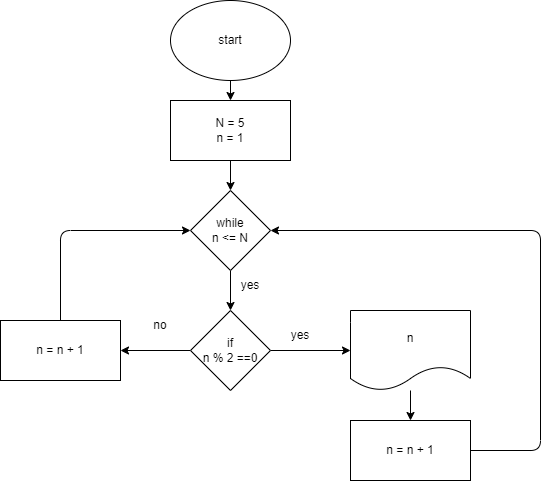

The diagram above was exported from draw.io. Its source (the exported page's mxGraphModel, read from the mxfile embedded in the PNG):
<mxGraphModel dx="108" dy="494" grid="1" gridSize="10" guides="1" tooltips="1" connect="1" arrows="1" fold="1" page="1" pageScale="1" pageWidth="827" pageHeight="1169" math="0" shadow="0">
  <root>
    <mxCell id="0" />
    <mxCell id="1" parent="0" />
    <mxCell id="4" value="" style="edgeStyle=none;html=1;" edge="1" parent="1" source="2" target="3">
      <mxGeometry relative="1" as="geometry" />
    </mxCell>
    <mxCell id="2" value="start" style="ellipse;whiteSpace=wrap;html=1;" vertex="1" parent="1">
      <mxGeometry x="320" width="120" height="80" as="geometry" />
    </mxCell>
    <mxCell id="6" value="" style="edgeStyle=none;html=1;" edge="1" parent="1" source="3" target="5">
      <mxGeometry relative="1" as="geometry" />
    </mxCell>
    <mxCell id="3" value="N = 5&lt;br&gt;n = 1" style="whiteSpace=wrap;html=1;" vertex="1" parent="1">
      <mxGeometry x="320" y="100" width="120" height="60" as="geometry" />
    </mxCell>
    <mxCell id="8" value="" style="edgeStyle=none;html=1;" edge="1" parent="1" source="5" target="7">
      <mxGeometry relative="1" as="geometry" />
    </mxCell>
    <mxCell id="5" value="while&lt;br&gt;n &amp;lt;= N" style="rhombus;whiteSpace=wrap;html=1;" vertex="1" parent="1">
      <mxGeometry x="340" y="190" width="80" height="80" as="geometry" />
    </mxCell>
    <mxCell id="10" value="" style="edgeStyle=none;html=1;" edge="1" parent="1" source="7" target="9">
      <mxGeometry relative="1" as="geometry" />
    </mxCell>
    <mxCell id="13" value="" style="edgeStyle=none;html=1;" edge="1" parent="1" source="7" target="12">
      <mxGeometry relative="1" as="geometry" />
    </mxCell>
    <mxCell id="7" value="if&lt;br&gt;n % 2 ==0" style="rhombus;whiteSpace=wrap;html=1;" vertex="1" parent="1">
      <mxGeometry x="340" y="310" width="80" height="80" as="geometry" />
    </mxCell>
    <mxCell id="21" style="edgeStyle=none;html=1;entryX=0;entryY=0.5;entryDx=0;entryDy=0;" edge="1" parent="1" source="9" target="5">
      <mxGeometry relative="1" as="geometry">
        <Array as="points">
          <mxPoint x="210" y="230" />
        </Array>
      </mxGeometry>
    </mxCell>
    <mxCell id="9" value="n = n + 1" style="whiteSpace=wrap;html=1;" vertex="1" parent="1">
      <mxGeometry x="150" y="320" width="120" height="60" as="geometry" />
    </mxCell>
    <mxCell id="11" value="no" style="text;html=1;strokeColor=none;fillColor=none;align=center;verticalAlign=middle;whiteSpace=wrap;rounded=0;" vertex="1" parent="1">
      <mxGeometry x="280" y="310" width="60" height="30" as="geometry" />
    </mxCell>
    <mxCell id="17" value="" style="edgeStyle=none;html=1;" edge="1" parent="1" source="12" target="16">
      <mxGeometry relative="1" as="geometry" />
    </mxCell>
    <mxCell id="12" value="n" style="shape=document;whiteSpace=wrap;html=1;boundedLbl=1;" vertex="1" parent="1">
      <mxGeometry x="500" y="310" width="120" height="80" as="geometry" />
    </mxCell>
    <mxCell id="14" value="yes" style="text;html=1;strokeColor=none;fillColor=none;align=center;verticalAlign=middle;whiteSpace=wrap;rounded=0;" vertex="1" parent="1">
      <mxGeometry x="420" y="320" width="60" height="30" as="geometry" />
    </mxCell>
    <mxCell id="15" value="yes" style="text;html=1;strokeColor=none;fillColor=none;align=center;verticalAlign=middle;whiteSpace=wrap;rounded=0;" vertex="1" parent="1">
      <mxGeometry x="370" y="270" width="60" height="30" as="geometry" />
    </mxCell>
    <mxCell id="22" style="edgeStyle=none;html=1;entryX=1;entryY=0.5;entryDx=0;entryDy=0;" edge="1" parent="1" source="16" target="5">
      <mxGeometry relative="1" as="geometry">
        <Array as="points">
          <mxPoint x="690" y="450" />
          <mxPoint x="690" y="230" />
        </Array>
      </mxGeometry>
    </mxCell>
    <mxCell id="16" value="n = n + 1" style="whiteSpace=wrap;html=1;" vertex="1" parent="1">
      <mxGeometry x="500" y="420" width="120" height="60" as="geometry" />
    </mxCell>
  </root>
</mxGraphModel>